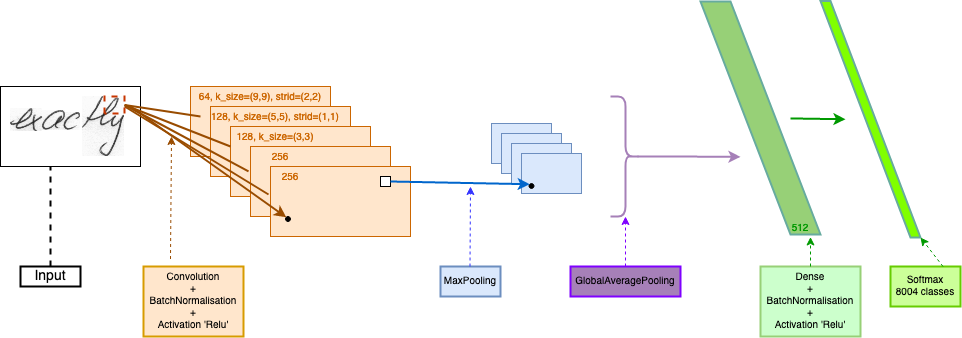

The diagram above was exported from draw.io. Its source (the exported page's mxGraphModel, read from the mxfile embedded in the PNG):
<mxGraphModel dx="1101" dy="755" grid="1" gridSize="10" guides="1" tooltips="1" connect="1" arrows="1" fold="1" page="1" pageScale="1" pageWidth="1169" pageHeight="827" math="0" shadow="0">
  <root>
    <mxCell id="0" />
    <mxCell id="1" parent="0" />
    <mxCell id="hubnzD_5rPSMk2pzcXiA-2" value="" style="rounded=0;whiteSpace=wrap;html=1;" vertex="1" parent="1">
      <mxGeometry x="30" y="140" width="140" height="80" as="geometry" />
    </mxCell>
    <mxCell id="hubnzD_5rPSMk2pzcXiA-1" value="" style="shape=image;verticalLabelPosition=bottom;labelBackgroundColor=default;verticalAlign=middle;aspect=fixed;imageAspect=0;image=data:image/png,(base64 omitted: 39964 chars);portConstraintRotation=1;perimeter=parallelogramPerimeter;snapToPoint=1;movableLabel=1;backgroundOutline=0;resizeWidth=1;treeMoving=0;treeFolding=0;comic=0;resizeHeight=1;collapsible=0;container=0;" vertex="1" parent="1">
      <mxGeometry x="40" y="150" width="114.12" height="60" as="geometry">
        <mxPoint x="-79" y="-98" as="offset" />
      </mxGeometry>
    </mxCell>
    <mxCell id="hubnzD_5rPSMk2pzcXiA-4" value="" style="rounded=0;whiteSpace=wrap;html=1;fillColor=#ffe6cc;strokeColor=#CC6600;" vertex="1" parent="1">
      <mxGeometry x="220" y="140" width="140" height="70" as="geometry" />
    </mxCell>
    <mxCell id="hubnzD_5rPSMk2pzcXiA-6" value="" style="rounded=0;whiteSpace=wrap;html=1;fillColor=#ffe6cc;strokeColor=#CC6600;" vertex="1" parent="1">
      <mxGeometry x="240" y="160" width="140" height="70" as="geometry" />
    </mxCell>
    <mxCell id="hubnzD_5rPSMk2pzcXiA-8" value="" style="rounded=0;whiteSpace=wrap;html=1;fillColor=#ffe6cc;strokeColor=#CC6600;" vertex="1" parent="1">
      <mxGeometry x="260" y="180" width="140" height="70" as="geometry" />
    </mxCell>
    <mxCell id="hubnzD_5rPSMk2pzcXiA-10" value="" style="rounded=0;whiteSpace=wrap;html=1;fillColor=#ffe6cc;strokeColor=#CC6600;" vertex="1" parent="1">
      <mxGeometry x="280" y="200" width="140" height="70" as="geometry" />
    </mxCell>
    <mxCell id="hubnzD_5rPSMk2pzcXiA-12" value="" style="rounded=0;whiteSpace=wrap;html=1;fillColor=#ffe6cc;strokeColor=#CC6600;" vertex="1" parent="1">
      <mxGeometry x="300" y="220" width="140" height="70" as="geometry" />
    </mxCell>
    <mxCell id="hubnzD_5rPSMk2pzcXiA-13" value="&lt;font style=&quot;font-size: 10px&quot; color=&quot;#CC6600&quot;&gt;64, k_size=(9,9), strid=(2,2)&lt;/font&gt;" style="text;html=1;strokeColor=none;fillColor=none;align=center;verticalAlign=middle;whiteSpace=wrap;rounded=0;" vertex="1" parent="1">
      <mxGeometry x="190" y="140" width="200" height="20" as="geometry" />
    </mxCell>
    <mxCell id="hubnzD_5rPSMk2pzcXiA-14" value="&lt;font style=&quot;font-size: 10px&quot; color=&quot;#CC6600&quot;&gt;128, k_size=(5,5), strid=(1,1)&lt;/font&gt;" style="text;html=1;strokeColor=none;fillColor=none;align=center;verticalAlign=middle;whiteSpace=wrap;rounded=0;" vertex="1" parent="1">
      <mxGeometry x="240" y="160" width="130" height="20" as="geometry" />
    </mxCell>
    <mxCell id="hubnzD_5rPSMk2pzcXiA-15" value="&lt;font style=&quot;font-size: 10px&quot;&gt;&lt;font color=&quot;#CC6600&quot;&gt;128, k_size=(3,3)&lt;/font&gt;&lt;br&gt;&lt;/font&gt;" style="text;html=1;strokeColor=none;fillColor=none;align=center;verticalAlign=middle;whiteSpace=wrap;rounded=0;" vertex="1" parent="1">
      <mxGeometry x="260" y="180" width="90" height="20" as="geometry" />
    </mxCell>
    <mxCell id="hubnzD_5rPSMk2pzcXiA-16" value="&lt;font style=&quot;font-size: 10px&quot;&gt;&lt;font color=&quot;#CC6600&quot;&gt;256&lt;/font&gt;&lt;br&gt;&lt;/font&gt;" style="text;html=1;strokeColor=none;fillColor=none;align=center;verticalAlign=middle;whiteSpace=wrap;rounded=0;" vertex="1" parent="1">
      <mxGeometry x="285" y="200" width="50" height="20" as="geometry" />
    </mxCell>
    <mxCell id="hubnzD_5rPSMk2pzcXiA-17" value="&lt;font style=&quot;font-size: 10px&quot; color=&quot;#CC6600&quot;&gt;256&lt;/font&gt;" style="text;html=1;strokeColor=none;fillColor=none;align=center;verticalAlign=middle;whiteSpace=wrap;rounded=0;" vertex="1" parent="1">
      <mxGeometry x="300" y="220" width="40" height="20" as="geometry" />
    </mxCell>
    <mxCell id="hubnzD_5rPSMk2pzcXiA-18" value="" style="endArrow=none;html=1;rounded=0;fontSize=10;fontColor=#CC6600;strokeWidth=2;strokeColor=#994C00;exitX=1;exitY=0.5;exitDx=0;exitDy=0;" edge="1" parent="1" source="hubnzD_5rPSMk2pzcXiA-22">
      <mxGeometry width="50" height="50" relative="1" as="geometry">
        <mxPoint x="100" y="300" as="sourcePoint" />
        <mxPoint x="230" y="170" as="targetPoint" />
      </mxGeometry>
    </mxCell>
    <mxCell id="hubnzD_5rPSMk2pzcXiA-20" value="" style="endArrow=none;html=1;rounded=0;fontSize=10;fontColor=#CC6600;strokeWidth=2;strokeColor=#994C00;entryX=-0.014;entryY=0.357;entryDx=0;entryDy=0;entryPerimeter=0;exitX=1;exitY=0.5;exitDx=0;exitDy=0;" edge="1" parent="1" source="hubnzD_5rPSMk2pzcXiA-22" target="hubnzD_5rPSMk2pzcXiA-10">
      <mxGeometry width="50" height="50" relative="1" as="geometry">
        <mxPoint x="160" y="159" as="sourcePoint" />
        <mxPoint x="430" y="380" as="targetPoint" />
      </mxGeometry>
    </mxCell>
    <mxCell id="hubnzD_5rPSMk2pzcXiA-21" value="" style="endArrow=none;html=1;rounded=0;fontSize=10;fontColor=#CC6600;strokeWidth=2;strokeColor=#994C00;entryX=-0.014;entryY=0.4;entryDx=0;entryDy=0;entryPerimeter=0;" edge="1" parent="1" target="hubnzD_5rPSMk2pzcXiA-12">
      <mxGeometry width="50" height="50" relative="1" as="geometry">
        <mxPoint x="154.12" y="160" as="sourcePoint" />
        <mxPoint x="290" y="330" as="targetPoint" />
      </mxGeometry>
    </mxCell>
    <mxCell id="hubnzD_5rPSMk2pzcXiA-22" value="" style="shape=parallelogram;perimeter=parallelogramPerimeter;whiteSpace=wrap;html=1;fixedSize=1;dashed=1;comic=0;strokeWidth=2;fillColor=none;size=0;fontColor=#000000;strokeColor=#C73500;" vertex="1" parent="1">
      <mxGeometry x="134.12" y="150" width="20" height="17" as="geometry" />
    </mxCell>
    <mxCell id="hubnzD_5rPSMk2pzcXiA-19" value="" style="endArrow=none;html=1;rounded=0;fontSize=10;fontColor=#CC6600;strokeWidth=2;strokeColor=#994C00;exitX=1;exitY=0.5;exitDx=0;exitDy=0;entryX=0;entryY=1;entryDx=0;entryDy=0;" edge="1" parent="1" source="hubnzD_5rPSMk2pzcXiA-22" target="hubnzD_5rPSMk2pzcXiA-15">
      <mxGeometry width="50" height="50" relative="1" as="geometry">
        <mxPoint x="210" y="350" as="sourcePoint" />
        <mxPoint x="230" y="240" as="targetPoint" />
      </mxGeometry>
    </mxCell>
    <mxCell id="hubnzD_5rPSMk2pzcXiA-23" value="" style="endArrow=classic;html=1;rounded=0;fontSize=10;fontColor=#CC6600;strokeColor=#994C00;strokeWidth=2;entryX=0;entryY=0;entryDx=0;entryDy=0;" edge="1" parent="1" target="hubnzD_5rPSMk2pzcXiA-42">
      <mxGeometry width="50" height="50" relative="1" as="geometry">
        <mxPoint x="160" y="160" as="sourcePoint" />
        <mxPoint x="380" y="360" as="targetPoint" />
      </mxGeometry>
    </mxCell>
    <mxCell id="hubnzD_5rPSMk2pzcXiA-24" value="" style="endArrow=none;dashed=1;html=1;rounded=0;strokeWidth=2;fillColor=#fa6800;strokeColor=#000000;" edge="1" parent="1">
      <mxGeometry width="50" height="50" relative="1" as="geometry">
        <mxPoint x="80" y="320" as="sourcePoint" />
        <mxPoint x="80" y="220" as="targetPoint" />
      </mxGeometry>
    </mxCell>
    <mxCell id="hubnzD_5rPSMk2pzcXiA-25" value="&lt;font style=&quot;font-size: 14px&quot;&gt;Input&lt;/font&gt;" style="rounded=0;whiteSpace=wrap;html=1;fontSize=10;fontColor=#000000;strokeColor=#000000;strokeWidth=2;" vertex="1" parent="1">
      <mxGeometry x="50" y="320" width="60" height="20" as="geometry" />
    </mxCell>
    <mxCell id="hubnzD_5rPSMk2pzcXiA-26" value="Convolution&lt;br&gt;+&lt;br&gt;BatchNormalisation&lt;br&gt;&lt;div&gt;+&lt;/div&gt;&lt;div&gt;Activation 'Relu'&lt;br&gt;&lt;/div&gt;" style="rounded=0;whiteSpace=wrap;html=1;fontSize=10;strokeColor=#d79b00;strokeWidth=2;labelBackgroundColor=#FFE6CC;fillColor=#ffe6cc;" vertex="1" parent="1">
      <mxGeometry x="173" y="320" width="100" height="70" as="geometry" />
    </mxCell>
    <mxCell id="hubnzD_5rPSMk2pzcXiA-28" value="MaxPooling" style="rounded=0;whiteSpace=wrap;html=1;fontSize=10;strokeColor=#6c8ebf;strokeWidth=2;fillColor=#dae8fc;" vertex="1" parent="1">
      <mxGeometry x="470" y="320" width="60" height="30" as="geometry" />
    </mxCell>
    <mxCell id="hubnzD_5rPSMk2pzcXiA-29" value="GlobalAveragePooling" style="rounded=0;whiteSpace=wrap;html=1;fontSize=10;strokeColor=#7F00FF;strokeWidth=2;labelBackgroundColor=#A680B8;fillColor=#A680B8;" vertex="1" parent="1">
      <mxGeometry x="600" y="320" width="110" height="30" as="geometry" />
    </mxCell>
    <mxCell id="hubnzD_5rPSMk2pzcXiA-31" value="Dense&lt;br&gt;+&lt;br&gt;BatchNormalisation&lt;br&gt;&lt;div&gt;+&lt;/div&gt;&lt;div&gt;Activation 'Relu'&lt;br&gt;&lt;/div&gt;" style="rounded=0;whiteSpace=wrap;html=1;fontSize=10;fontColor=#000000;strokeColor=#97D077;strokeWidth=2;fillColor=#CCFFCC;" vertex="1" parent="1">
      <mxGeometry x="790" y="320" width="100" height="70" as="geometry" />
    </mxCell>
    <mxCell id="hubnzD_5rPSMk2pzcXiA-33" value="&lt;div&gt;Softmax&lt;/div&gt;&lt;div&gt;8004 classes&lt;br&gt;&lt;/div&gt;" style="rounded=0;whiteSpace=wrap;html=1;fontSize=10;fontColor=#000000;strokeColor=#66CC00;strokeWidth=2;fillColor=#CCFF99;" vertex="1" parent="1">
      <mxGeometry x="920" y="320" width="70" height="40" as="geometry" />
    </mxCell>
    <mxCell id="hubnzD_5rPSMk2pzcXiA-35" value="" style="rounded=0;whiteSpace=wrap;html=1;fillColor=#dae8fc;strokeColor=#6c8ebf;" vertex="1" parent="1">
      <mxGeometry x="521" y="177" width="60" height="40" as="geometry" />
    </mxCell>
    <mxCell id="hubnzD_5rPSMk2pzcXiA-37" value="" style="whiteSpace=wrap;html=1;aspect=fixed;labelBackgroundColor=#FFE6CC;labelBorderColor=default;fontSize=14;fontColor=#000000;strokeColor=#000000;strokeWidth=1;" vertex="1" parent="1">
      <mxGeometry x="410" y="230" width="10" height="10" as="geometry" />
    </mxCell>
    <mxCell id="hubnzD_5rPSMk2pzcXiA-38" value="" style="rounded=0;whiteSpace=wrap;html=1;fillColor=#dae8fc;strokeColor=#6c8ebf;" vertex="1" parent="1">
      <mxGeometry x="531" y="187" width="60" height="40" as="geometry" />
    </mxCell>
    <mxCell id="hubnzD_5rPSMk2pzcXiA-39" value="" style="rounded=0;whiteSpace=wrap;html=1;fillColor=#dae8fc;strokeColor=#6c8ebf;" vertex="1" parent="1">
      <mxGeometry x="541" y="197" width="60" height="40" as="geometry" />
    </mxCell>
    <mxCell id="hubnzD_5rPSMk2pzcXiA-40" value="" style="rounded=0;whiteSpace=wrap;html=1;fillColor=#dae8fc;strokeColor=#6c8ebf;" vertex="1" parent="1">
      <mxGeometry x="551" y="207" width="60" height="40" as="geometry" />
    </mxCell>
    <mxCell id="hubnzD_5rPSMk2pzcXiA-42" value="" style="ellipse;whiteSpace=wrap;html=1;aspect=fixed;labelBackgroundColor=#FFE6CC;labelBorderColor=default;fontSize=14;fontColor=#000000;strokeColor=#000000;strokeWidth=1;fillColor=#000000;" vertex="1" parent="1">
      <mxGeometry x="315" y="270" width="5" height="5" as="geometry" />
    </mxCell>
    <mxCell id="hubnzD_5rPSMk2pzcXiA-43" value="" style="ellipse;whiteSpace=wrap;html=1;aspect=fixed;labelBackgroundColor=#FFE6CC;labelBorderColor=default;fontSize=14;fontColor=#000000;strokeColor=#000000;strokeWidth=1;fillColor=#000000;" vertex="1" parent="1">
      <mxGeometry x="558.5" y="237" width="5" height="5" as="geometry" />
    </mxCell>
    <mxCell id="hubnzD_5rPSMk2pzcXiA-36" value="" style="endArrow=classic;html=1;rounded=0;fontSize=14;fontColor=#000000;strokeColor=#0066CC;strokeWidth=2;exitX=1;exitY=0.5;exitDx=0;exitDy=0;entryX=0;entryY=0;entryDx=0;entryDy=0;" edge="1" parent="1" source="hubnzD_5rPSMk2pzcXiA-37" target="hubnzD_5rPSMk2pzcXiA-43">
      <mxGeometry width="50" height="50" relative="1" as="geometry">
        <mxPoint x="460" y="410" as="sourcePoint" />
        <mxPoint x="540" y="300" as="targetPoint" />
      </mxGeometry>
    </mxCell>
    <mxCell id="hubnzD_5rPSMk2pzcXiA-45" style="edgeStyle=orthogonalEdgeStyle;rounded=0;orthogonalLoop=1;jettySize=auto;html=1;exitX=0.1;exitY=0.5;exitDx=0;exitDy=0;exitPerimeter=0;fontSize=14;fontColor=#000000;strokeColor=#A680B8;strokeWidth=2;entryX=0;entryY=1;entryDx=0;entryDy=0;" edge="1" parent="1" source="hubnzD_5rPSMk2pzcXiA-44" target="hubnzD_5rPSMk2pzcXiA-46">
      <mxGeometry relative="1" as="geometry">
        <mxPoint x="740" y="210" as="targetPoint" />
      </mxGeometry>
    </mxCell>
    <mxCell id="hubnzD_5rPSMk2pzcXiA-44" value="" style="shape=curlyBracket;whiteSpace=wrap;html=1;rounded=1;flipH=1;labelBackgroundColor=#FFE6CC;labelBorderColor=default;fontSize=14;fontColor=#000000;strokeColor=#A680B8;strokeWidth=2;fillColor=#000000;" vertex="1" parent="1">
      <mxGeometry x="640" y="150" width="30" height="120" as="geometry" />
    </mxCell>
    <mxCell id="hubnzD_5rPSMk2pzcXiA-46" value="" style="shape=parallelogram;perimeter=parallelogramPerimeter;whiteSpace=wrap;html=1;fixedSize=1;labelBackgroundColor=#A680B8;labelBorderColor=default;fontSize=14;fontColor=#000000;strokeColor=#67AB9F;strokeWidth=2;fillColor=#97D077;direction=east;size=90;portConstraint=none;flipH=1;" vertex="1" parent="1">
      <mxGeometry x="730" y="55" width="120" height="233" as="geometry" />
    </mxCell>
    <mxCell id="hubnzD_5rPSMk2pzcXiA-47" value="&lt;font style=&quot;font-size: 10px&quot; color=&quot;#009900&quot;&gt;512&lt;/font&gt;" style="text;html=1;strokeColor=none;fillColor=none;align=center;verticalAlign=middle;whiteSpace=wrap;rounded=0;" vertex="1" parent="1">
      <mxGeometry x="810" y="270.5" width="40" height="20" as="geometry" />
    </mxCell>
    <mxCell id="hubnzD_5rPSMk2pzcXiA-48" value="" style="shape=parallelogram;perimeter=parallelogramPerimeter;whiteSpace=wrap;html=1;fixedSize=1;labelBackgroundColor=#A680B8;labelBorderColor=default;fontSize=14;fontColor=#000000;strokeColor=#67AB9F;strokeWidth=2;fillColor=#80FF00;direction=east;size=90;portConstraint=none;flipH=1;" vertex="1" parent="1">
      <mxGeometry x="850" y="54.5" width="100" height="236.5" as="geometry" />
    </mxCell>
    <mxCell id="hubnzD_5rPSMk2pzcXiA-49" value="" style="endArrow=classic;html=1;rounded=0;fontSize=10;fontColor=#009900;strokeColor=#009900;strokeWidth=2;entryX=0;entryY=0.5;entryDx=0;entryDy=0;" edge="1" parent="1" source="hubnzD_5rPSMk2pzcXiA-46" target="hubnzD_5rPSMk2pzcXiA-48">
      <mxGeometry width="50" height="50" relative="1" as="geometry">
        <mxPoint x="510" y="430" as="sourcePoint" />
        <mxPoint x="560" y="380" as="targetPoint" />
      </mxGeometry>
    </mxCell>
    <mxCell id="hubnzD_5rPSMk2pzcXiA-50" value="" style="endArrow=classic;html=1;rounded=0;fontSize=10;fontColor=#009900;strokeColor=#009900;strokeWidth=1;entryX=1;entryY=1;entryDx=0;entryDy=0;exitX=0.75;exitY=0;exitDx=0;exitDy=0;dashed=1;" edge="1" parent="1" source="hubnzD_5rPSMk2pzcXiA-33" target="hubnzD_5rPSMk2pzcXiA-48">
      <mxGeometry width="50" height="50" relative="1" as="geometry">
        <mxPoint x="930" y="530" as="sourcePoint" />
        <mxPoint x="980" y="480" as="targetPoint" />
      </mxGeometry>
    </mxCell>
    <mxCell id="hubnzD_5rPSMk2pzcXiA-51" value="" style="endArrow=classic;html=1;rounded=0;fontSize=10;fontColor=#009900;strokeColor=#009900;strokeWidth=1;entryX=0.75;entryY=1;entryDx=0;entryDy=0;exitX=0.5;exitY=0;exitDx=0;exitDy=0;dashed=1;" edge="1" parent="1" source="hubnzD_5rPSMk2pzcXiA-31" target="hubnzD_5rPSMk2pzcXiA-47">
      <mxGeometry width="50" height="50" relative="1" as="geometry">
        <mxPoint x="982.5" y="330" as="sourcePoint" />
        <mxPoint x="960" y="301" as="targetPoint" />
      </mxGeometry>
    </mxCell>
    <mxCell id="hubnzD_5rPSMk2pzcXiA-52" value="" style="endArrow=classic;html=1;rounded=0;fontSize=10;fontColor=#009900;strokeColor=#7F00FF;strokeWidth=1;entryX=0.5;entryY=1;entryDx=0;entryDy=0;dashed=1;exitX=0.5;exitY=0;exitDx=0;exitDy=0;" edge="1" parent="1" source="hubnzD_5rPSMk2pzcXiA-29" target="hubnzD_5rPSMk2pzcXiA-44">
      <mxGeometry width="50" height="50" relative="1" as="geometry">
        <mxPoint x="655" y="310" as="sourcePoint" />
        <mxPoint x="850" y="300.5" as="targetPoint" />
      </mxGeometry>
    </mxCell>
    <mxCell id="hubnzD_5rPSMk2pzcXiA-53" value="" style="endArrow=classic;html=1;rounded=0;fontSize=10;fontColor=#009900;strokeColor=#3333FF;strokeWidth=1;dashed=1;exitX=0.5;exitY=0;exitDx=0;exitDy=0;" edge="1" parent="1">
      <mxGeometry width="50" height="50" relative="1" as="geometry">
        <mxPoint x="499.5" y="320" as="sourcePoint" />
        <mxPoint x="500" y="240" as="targetPoint" />
      </mxGeometry>
    </mxCell>
    <mxCell id="hubnzD_5rPSMk2pzcXiA-54" value="" style="endArrow=classic;html=1;rounded=0;fontSize=10;fontColor=#009900;strokeColor=#994C00;strokeWidth=1;dashed=1;exitX=0.5;exitY=0;exitDx=0;exitDy=0;" edge="1" parent="1">
      <mxGeometry width="50" height="50" relative="1" as="geometry">
        <mxPoint x="200" y="312.5" as="sourcePoint" />
        <mxPoint x="201" y="190" as="targetPoint" />
      </mxGeometry>
    </mxCell>
  </root>
</mxGraphModel>